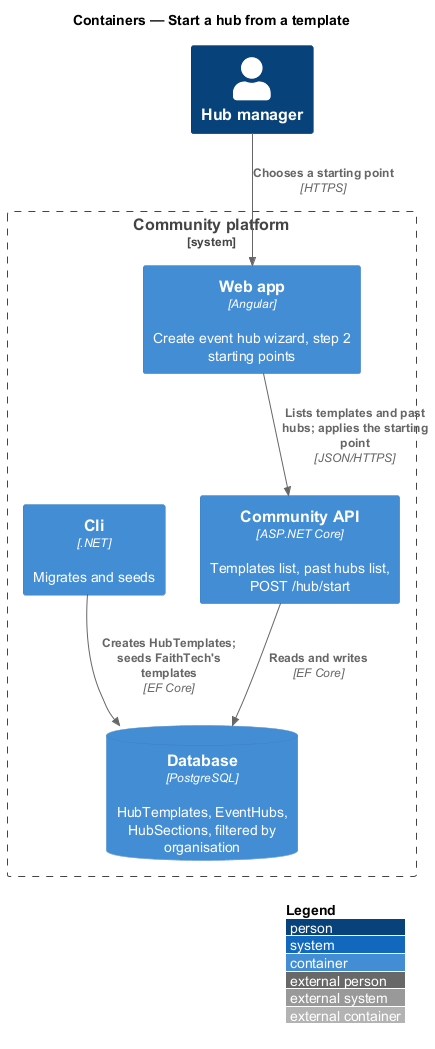

The diagram above was rendered by PlantUML. Its source (embedded in the PNG):
@startuml
!include <C4/C4_Container>
LAYOUT_WITH_LEGEND()
title Containers — Start a hub from a template
Person(lead, "Hub manager")
System_Boundary(community, "Community platform") {
  Container(spa, "Web app", "Angular", "Create event hub wizard, step 2 starting points")
  Container(api, "Community API", "ASP.NET Core", "Templates list, past hubs list, POST /hub/start")
  Container(cli, "Cli", ".NET", "Migrates and seeds")
  ContainerDb(db, "Database", "PostgreSQL", "HubTemplates, EventHubs, HubSections, filtered by organisation")
}
Rel(lead, spa, "Chooses a starting point", "HTTPS")
Rel(spa, api, "Lists templates and past hubs; applies the starting point", "JSON/HTTPS")
Rel(api, db, "Reads and writes", "EF Core")
Rel(cli, db, "Creates HubTemplates; seeds FaithTech's templates", "EF Core")
@enduml